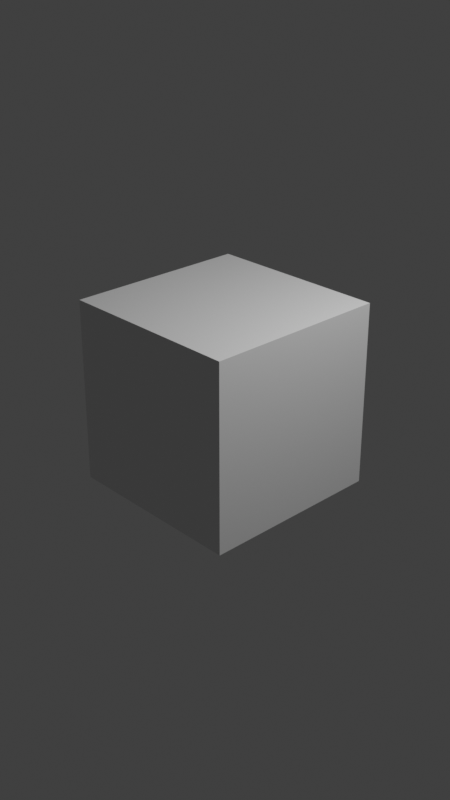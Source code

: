 # Source: Compositing1.blend  (saved by Blender 5.1.29; exported with 4.5.12 LTS)
import bpy
from mathutils import Matrix  # noqa: F401  (used for matrix-valued properties, if any)

bpy.ops.wm.read_factory_settings(use_empty=True)
scene = bpy.context.scene
scene.name = 'Scene'

# ---- collections
col_collection = bpy.data.collections.new('Collection'); scene.collection.children.link(col_collection)

# ---- materials (node trees are filled in below, after node groups)
mat_material = bpy.data.materials.new('Material')
mat_material.alpha_threshold = 0.0
mat_material.use_backface_culling_lightprobe_volume = False
mat_material.use_transparent_shadow = False
mat_material.line_color = (0.0, 0.0, 0.0, 1.0)

# ---- material node trees
mat_material.use_nodes = True; mat_material.node_tree.nodes.clear()
_N = mat_material.node_tree.nodes; _L = mat_material.node_tree.links
n0 = _N.new('ShaderNodeOutputMaterial'); n0.name = 'Material Output'; n0.location = (300, 300)
n1 = _N.new('ShaderNodeBsdfPrincipled'); n1.name = 'Principled BSDF'; n1.location = (10, 300)
n1.distribution = 'GGX'
n1.subsurface_method = 'BURLEY'
n1.inputs[2].default_value = 0.4
n1.inputs[3].default_value = 1.45
n1.inputs[27].default_value = (0.0, 0.0, 0.0, 1.0)
n1.inputs[28].default_value = 1.0
_L.new(n1.outputs[0], n0.inputs[0])
n0.is_active_output = True

# ---- world
world_world = bpy.data.worlds.new('World'); scene.world = world_world
world_world.use_nodes = True; world_world.node_tree.nodes.clear()
_N = world_world.node_tree.nodes; _L = world_world.node_tree.links
n0 = _N.new('ShaderNodeOutputWorld'); n0.name = 'World Output'; n0.location = (300, 300)
n1 = _N.new('ShaderNodeBackground'); n1.name = 'Background'; n1.location = (10, 300)
n1.inputs[0].default_value = (0.05088, 0.05088, 0.05088, 1.0)
_L.new(n1.outputs[0], n0.inputs[0])
n0.is_active_output = True
world_world.color = (0.05088, 0.05088, 0.05088)
world_world.use_sun_shadow = False
world_world.sun_shadow_jitter_overblur = 0.0

# ---- cameras
cam_camera = bpy.data.cameras.new('Camera')
cam_camera.clip_end = 100.0
cam_camera.ortho_scale = 7.314

# ---- lights
light_light = bpy.data.lights.new('Light', 'POINT')
light_light.transmission_factor = 0.0
light_light.use_soft_falloff = False
light_light.energy = 1000.0
light_light.shadow_soft_size = 0.1
light_light.shadow_maximum_resolution = 0.006
light_light.use_absolute_resolution = True

# ---- meshes
me_cube = bpy.data.meshes.new('Cube')
me_cube.from_pydata([(1.0, 1.0, 1.0), (1.0, 1.0, -1.0), (1.0, -1.0, 1.0), (1.0, -1.0, -1.0), (-1.0, 1.0, 1.0), (-1.0, 1.0, -1.0), (-1.0, -1.0, 1.0), (-1.0, -1.0, -1.0)], [], [(0, 4, 6, 2), (3, 2, 6, 7), (7, 6, 4, 5), (5, 1, 3, 7), (1, 0, 2, 3), (5, 4, 0, 1)])
_uv = me_cube.uv_layers.new(name='UVMap')
_uv.uv.foreach_set('vector', [0.625, 0.5, 0.875, 0.5, 0.875, 0.75, 0.625, 0.75, 0.375, 0.75, 0.625, 0.75, 0.625, 1.0, 0.375, 1.0, 0.375, 0.0, 0.625, 0.0, 0.625, 0.25, 0.375, 0.25, 0.125, 0.5, 0.375, 0.5, 0.375, 0.75, 0.125, 0.75, 0.375, 0.5, 0.625, 0.5, 0.625, 0.75, 0.375, 0.75, 0.375, 0.25, 0.625, 0.25, 0.625, 0.5, 0.375, 0.5])
me_cube.materials.append(mat_material)
me_cube.use_remesh_preserve_volume = False
me_cube.use_remesh_preserve_attributes = False
me_cube.use_mirror_vertex_groups = False
me_cube.update()

# ---- objects
ob_cube = bpy.data.objects.new('Cube', me_cube)
ob_light = bpy.data.objects.new('Light', light_light)
ob_camera = bpy.data.objects.new('Camera', cam_camera)

# ---- transforms, parenting, visibility, modifiers, constraints
ob_cube.location = (0.0, 0.0, 0.0)
ob_cube.lock_rotations_4d = False
ob_cube.empty_display_type = 'ARROWS'
ob_cube.lineart.crease_threshold = 0.0
ob_light.location = (4.076, 1.005, 5.904)
ob_light.rotation_euler = (0.6503, 0.05522, 1.866)
ob_light.lock_rotations_4d = False
ob_light.empty_display_type = 'ARROWS'
ob_light.color = (0.0, 0.0, 0.0, 0.0)
ob_light.lineart.crease_threshold = 0.0
ob_camera.location = (7.359, -6.926, 4.958)
ob_camera.rotation_euler = (1.109, 0.0, 0.8149)
ob_camera.lock_rotations_4d = False
ob_camera.empty_display_type = 'ARROWS'
ob_camera.color = (0.0, 0.0, 0.0, 0.0)
ob_camera.display_type = 'WIRE'
ob_camera.lineart.crease_threshold = 0.0

# ---- collection membership
col_collection.objects.link(ob_cube)
col_collection.objects.link(ob_light)
col_collection.objects.link(ob_camera)

# ---- scene / render settings (as saved in the file)
scene.camera = ob_camera
scene.frame_start = 1; scene.frame_end = 59; scene.frame_set(40)
scene.render.engine = 'BLENDER_EEVEE_NEXT'
scene.render.image_settings.file_format = 'FFMPEG'
scene.render.image_settings.color_mode = 'RGB'
scene.render.image_settings.compression = 0
scene.render.resolution_x = 1080
scene.render.resolution_y = 1920
scene.render.use_render_cache = True
scene.render.bake_bias = 0.0
scene.render.bake_samples = 0
scene.cycles.use_denoising = False
scene.cycles.samples = 128
scene.cycles.sampling_pattern = 'TABULATED_SOBOL'
scene.cycles.use_adaptive_sampling = False
scene.cycles.use_light_tree = False
scene.view_settings.view_transform = 'Standard'
bpy.context.view_layer.update()
